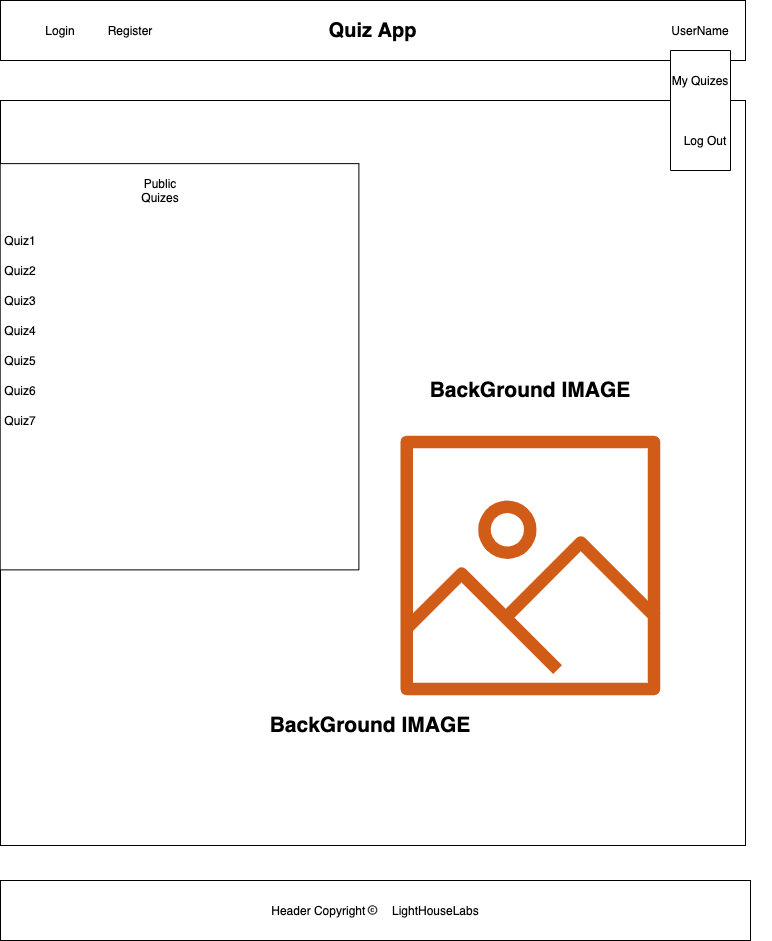

The diagram above was exported from draw.io. Its source (the exported page's mxGraphModel, read from the mxfile embedded in the PNG):
<mxGraphModel dx="1531" dy="1027" grid="1" gridSize="10" guides="1" tooltips="1" connect="1" arrows="1" fold="1" page="1" pageScale="1" pageWidth="850" pageHeight="1100" math="0" shadow="0">
  <root>
    <mxCell id="0" />
    <mxCell id="1" parent="0" />
    <mxCell id="F9ypGHdmk0aKRRFvGRLD-19" value="" style="whiteSpace=wrap;html=1;aspect=fixed;" vertex="1" parent="1">
      <mxGeometry x="50" y="120" width="745" height="745" as="geometry" />
    </mxCell>
    <mxCell id="F9ypGHdmk0aKRRFvGRLD-1" value="&lt;b&gt;&lt;font style=&quot;font-size: 20px&quot;&gt;Quiz App&lt;/font&gt;&lt;/b&gt;" style="rounded=0;whiteSpace=wrap;html=1;" vertex="1" parent="1">
      <mxGeometry x="50" y="20" width="745" height="60" as="geometry" />
    </mxCell>
    <mxCell id="F9ypGHdmk0aKRRFvGRLD-2" value="Login" style="text;html=1;strokeColor=none;fillColor=none;align=center;verticalAlign=middle;whiteSpace=wrap;rounded=0;" vertex="1" parent="1">
      <mxGeometry x="90" y="40" width="40" height="20" as="geometry" />
    </mxCell>
    <mxCell id="F9ypGHdmk0aKRRFvGRLD-3" value="UserName" style="text;html=1;strokeColor=none;fillColor=none;align=center;verticalAlign=middle;whiteSpace=wrap;rounded=0;" vertex="1" parent="1">
      <mxGeometry x="730" y="40" width="40" height="20" as="geometry" />
    </mxCell>
    <mxCell id="F9ypGHdmk0aKRRFvGRLD-4" value="Register" style="text;html=1;strokeColor=none;fillColor=none;align=center;verticalAlign=middle;whiteSpace=wrap;rounded=0;" vertex="1" parent="1">
      <mxGeometry x="160" y="40" width="40" height="20" as="geometry" />
    </mxCell>
    <mxCell id="F9ypGHdmk0aKRRFvGRLD-5" value="" style="rounded=0;whiteSpace=wrap;html=1;rotation=90;" vertex="1" parent="1">
      <mxGeometry x="690" y="100" width="120" height="60" as="geometry" />
    </mxCell>
    <mxCell id="F9ypGHdmk0aKRRFvGRLD-6" value="My Quizes" style="text;html=1;strokeColor=none;fillColor=none;align=center;verticalAlign=middle;whiteSpace=wrap;rounded=0;" vertex="1" parent="1">
      <mxGeometry x="720" y="90" width="60" height="20" as="geometry" />
    </mxCell>
    <mxCell id="F9ypGHdmk0aKRRFvGRLD-7" value="Log Out" style="text;html=1;strokeColor=none;fillColor=none;align=center;verticalAlign=middle;whiteSpace=wrap;rounded=0;" vertex="1" parent="1">
      <mxGeometry x="730" y="150" width="50" height="20" as="geometry" />
    </mxCell>
    <mxCell id="F9ypGHdmk0aKRRFvGRLD-8" value="" style="rounded=0;whiteSpace=wrap;html=1;rotation=90;" vertex="1" parent="1">
      <mxGeometry x="25.88" y="206.88" width="406.25" height="358.75" as="geometry" />
    </mxCell>
    <mxCell id="F9ypGHdmk0aKRRFvGRLD-9" value="Public Quizes" style="text;html=1;strokeColor=none;fillColor=none;align=center;verticalAlign=middle;whiteSpace=wrap;rounded=0;" vertex="1" parent="1">
      <mxGeometry x="190" y="200" width="40" height="20" as="geometry" />
    </mxCell>
    <mxCell id="F9ypGHdmk0aKRRFvGRLD-10" value="Quiz1" style="text;html=1;strokeColor=none;fillColor=none;align=center;verticalAlign=middle;whiteSpace=wrap;rounded=0;" vertex="1" parent="1">
      <mxGeometry x="50" y="250" width="40" height="20" as="geometry" />
    </mxCell>
    <mxCell id="F9ypGHdmk0aKRRFvGRLD-11" value="Quiz6" style="text;html=1;strokeColor=none;fillColor=none;align=center;verticalAlign=middle;whiteSpace=wrap;rounded=0;" vertex="1" parent="1">
      <mxGeometry x="50" y="400" width="40" height="20" as="geometry" />
    </mxCell>
    <mxCell id="F9ypGHdmk0aKRRFvGRLD-12" value="Quiz3" style="text;html=1;strokeColor=none;fillColor=none;align=center;verticalAlign=middle;whiteSpace=wrap;rounded=0;" vertex="1" parent="1">
      <mxGeometry x="50" y="310" width="40" height="20" as="geometry" />
    </mxCell>
    <mxCell id="F9ypGHdmk0aKRRFvGRLD-13" value="Quiz7" style="text;html=1;strokeColor=none;fillColor=none;align=center;verticalAlign=middle;whiteSpace=wrap;rounded=0;" vertex="1" parent="1">
      <mxGeometry x="50" y="430" width="40" height="20" as="geometry" />
    </mxCell>
    <mxCell id="F9ypGHdmk0aKRRFvGRLD-14" value="Quiz2" style="text;html=1;strokeColor=none;fillColor=none;align=center;verticalAlign=middle;whiteSpace=wrap;rounded=0;" vertex="1" parent="1">
      <mxGeometry x="50" y="280" width="40" height="20" as="geometry" />
    </mxCell>
    <mxCell id="F9ypGHdmk0aKRRFvGRLD-15" value="Quiz4" style="text;html=1;strokeColor=none;fillColor=none;align=center;verticalAlign=middle;whiteSpace=wrap;rounded=0;" vertex="1" parent="1">
      <mxGeometry x="50" y="340" width="40" height="20" as="geometry" />
    </mxCell>
    <mxCell id="F9ypGHdmk0aKRRFvGRLD-16" value="Quiz5" style="text;html=1;strokeColor=none;fillColor=none;align=center;verticalAlign=middle;whiteSpace=wrap;rounded=0;" vertex="1" parent="1">
      <mxGeometry x="50" y="370" width="40" height="20" as="geometry" />
    </mxCell>
    <mxCell id="F9ypGHdmk0aKRRFvGRLD-20" value="Header Copyright&amp;nbsp; &amp;nbsp; &amp;nbsp; &amp;nbsp; LightHouseLabs" style="rounded=0;whiteSpace=wrap;html=1;" vertex="1" parent="1">
      <mxGeometry x="50" y="900" width="750" height="60" as="geometry" />
    </mxCell>
    <mxCell id="F9ypGHdmk0aKRRFvGRLD-21" value="" style="shape=image;html=1;verticalAlign=top;verticalLabelPosition=bottom;labelBackgroundColor=#ffffff;imageAspect=0;aspect=fixed;image=https://cdn0.iconfinder.com/data/icons/google-material-design-3-0/48/ic_copyright_48px-128.png" vertex="1" parent="1">
      <mxGeometry x="416.87" y="924.38" width="11.25" height="11.25" as="geometry" />
    </mxCell>
    <mxCell id="F9ypGHdmk0aKRRFvGRLD-24" value="&lt;b&gt;&lt;font style=&quot;font-size: 21px&quot;&gt;BackGround IMAGE&lt;/font&gt;&lt;/b&gt;" style="text;html=1;strokeColor=none;fillColor=none;align=center;verticalAlign=middle;whiteSpace=wrap;rounded=0;" vertex="1" parent="1">
      <mxGeometry x="180" y="700" width="480" height="90" as="geometry" />
    </mxCell>
    <mxCell id="F9ypGHdmk0aKRRFvGRLD-26" value="" style="outlineConnect=0;fontColor=#232F3E;gradientColor=none;fillColor=#D05C17;strokeColor=none;dashed=0;verticalLabelPosition=bottom;verticalAlign=top;align=center;html=1;fontSize=12;fontStyle=0;aspect=fixed;pointerEvents=1;shape=mxgraph.aws4.container_registry_image;" vertex="1" parent="1">
      <mxGeometry x="450" y="455" width="260" height="260" as="geometry" />
    </mxCell>
    <mxCell id="F9ypGHdmk0aKRRFvGRLD-25" value="&lt;b&gt;&lt;font style=&quot;font-size: 21px&quot;&gt;BackGround IMAGE&lt;/font&gt;&lt;/b&gt;" style="text;html=1;strokeColor=none;fillColor=none;align=center;verticalAlign=middle;whiteSpace=wrap;rounded=0;" vertex="1" parent="1">
      <mxGeometry x="340" y="365" width="480" height="90" as="geometry" />
    </mxCell>
  </root>
</mxGraphModel>